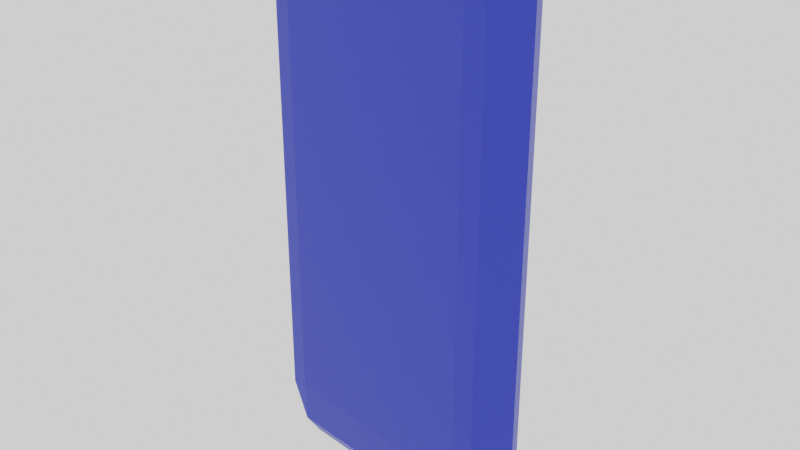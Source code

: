 # Source: Jewel_04.blend  (saved by Blender 2.90.8; exported with 4.5.12 LTS)
import bpy
from mathutils import Matrix  # noqa: F401  (used for matrix-valued properties, if any)

bpy.ops.wm.read_factory_settings(use_empty=True)
scene = bpy.context.scene
scene.name = 'Scene'

# ---- collections
col_collection = bpy.data.collections.new('Collection'); scene.collection.children.link(col_collection)

# ---- materials (node trees are filled in below, after node groups)
mat_blue_jewel_04 = bpy.data.materials.new('Blue_jewel_04')
mat_blue_jewel_04.use_transparent_shadow = False

# ---- material node trees
mat_blue_jewel_04.use_nodes = True; mat_blue_jewel_04.node_tree.nodes.clear()
_N = mat_blue_jewel_04.node_tree.nodes; _L = mat_blue_jewel_04.node_tree.links
n0 = _N.new('ShaderNodeBsdfPrincipled'); n0.name = 'Principled BSDF'; n0.location = (10, 300)
n0.distribution = 'GGX'
n0.subsurface_method = 'BURLEY'
n0.inputs[0].default_value = (0.01373, 0.02886, 0.4672, 1.0)
n0.inputs[3].default_value = 1.45
n0.inputs[27].default_value = (0.0, 0.0, 0.0, 1.0)
n0.inputs[28].default_value = 1.0
n1 = _N.new('ShaderNodeOutputMaterial'); n1.name = 'Material Output'; n1.location = (300, 300)
_L.new(n0.outputs[0], n1.inputs[0])
n1.is_active_output = True

# ---- world
world_world = bpy.data.worlds.new('World'); scene.world = world_world
world_world.use_nodes = True; world_world.node_tree.nodes.clear()
_N = world_world.node_tree.nodes; _L = world_world.node_tree.links
n0 = _N.new('ShaderNodeOutputWorld'); n0.name = 'World Output'; n0.location = (300, 300)
n1 = _N.new('ShaderNodeBackground'); n1.name = 'Background'; n1.location = (10, 300)
n1.inputs[0].default_value = (1.0, 1.0, 1.0, 1.0)
_L.new(n1.outputs[0], n0.inputs[0])
n0.is_active_output = True
world_world.color = (0.05088, 0.05088, 0.05088)
world_world.use_sun_shadow = False
world_world.sun_shadow_jitter_overblur = 0.0

# ---- cameras
cam_camera = bpy.data.cameras.new('Camera')
cam_camera.clip_end = 100.0
cam_camera.ortho_scale = 7.314

# ---- meshes
me_cube_002 = bpy.data.meshes.new('Cube.002')
me_cube_002.from_pydata([(-1.207, 0.3553, -2.926), (-1.184, 0.3855, -2.457), (-1.41, 0.3553, -2.505), (-1.207, 0.3553, 2.926), (-1.41, 0.3553, 2.505), (-1.184, 0.3855, 2.457), (1.207, 0.3553, -2.926), (1.41, 0.3553, -2.505), (1.184, 0.3855, -2.457), (1.41, 0.3553, 2.505), (1.207, 0.3553, 2.926), (1.184, 0.3855, 2.457), (1.439, -6.917e-10, 3.408), (1.642, -6.917e-10, 2.986), (1.465, -6.917e-10, 3.041), (1.439, -6.917e-10, -3.408), (1.465, -6.917e-10, -3.041), (1.642, -6.917e-10, -2.986), (-1.207, -0.3553, -2.926), (-1.184, -0.3855, -2.457), (-1.41, -0.3553, -2.505), (-1.207, -0.3553, 2.926), (-1.41, -0.3553, 2.505), (-1.184, -0.3855, 2.457), (-1.642, -6.917e-10, -2.986), (-1.465, -6.917e-10, -3.041), (-1.439, -6.917e-10, -3.408), (-1.642, -6.917e-10, 2.986), (-1.439, -6.917e-10, 3.408), (-1.465, -6.917e-10, 3.041), (1.207, -0.3553, -2.926), (1.41, -0.3553, -2.505), (1.184, -0.3855, -2.457), (1.41, -0.3553, 2.505), (1.207, -0.3553, 2.926), (1.184, -0.3855, 2.457)], [], [(0, 6, 15), (4, 2, 24), (8, 1, 5), (10, 3, 28), (0, 2, 1), (3, 5, 4), (6, 8, 7), (9, 11, 10), (4, 27, 28), (2, 0, 26), (12, 13, 9), (4, 5, 1), (8, 6, 0), (5, 3, 10), (11, 9, 7), (6, 7, 17), (7, 9, 13), (15, 30, 18), (24, 20, 22), (23, 19, 32), (16, 29, 25), (28, 21, 34), (12, 14, 13), (15, 17, 16), (18, 19, 20), (21, 22, 23), (24, 26, 25), (27, 29, 28), (30, 31, 32), (33, 34, 35), (27, 22, 21), (18, 20, 24), (13, 12, 34), (23, 22, 20), (30, 32, 19), (21, 23, 35), (35, 32, 31), (30, 15, 17), (14, 17, 13), (29, 12, 28), (16, 26, 15), (27, 25, 29), (13, 33, 31), (0, 15, 26), (4, 24, 27), (8, 5, 11), (10, 28, 12), (4, 28, 3), (2, 26, 24), (12, 9, 10), (4, 1, 2), (8, 0, 1), (5, 10, 11), (11, 7, 8), (6, 17, 15), (7, 13, 17), (15, 18, 26), (24, 22, 27), (23, 32, 35), (16, 14, 29), (28, 34, 12), (27, 21, 28), (18, 24, 26), (13, 34, 33), (23, 20, 19), (30, 19, 18), (21, 35, 34), (35, 31, 33), (30, 17, 31), (14, 16, 17), (29, 14, 12), (16, 25, 26), (27, 24, 25), (13, 31, 17)])
_uv = me_cube_002.uv_layers.new(name='UVMap')
_uv.uv.foreach_set('vector', [0.375, 0.2675, 0.375, 0.4825, 0.375, 0.4842, 0.6075, 0.25, 0.3925, 0.25, 0.3908, 0.25, 0.3932, 0.4818, 0.3932, 0.2682, 0.6068, 0.2682, 0.625, 0.4825, 0.625, 0.2675, 0.625, 0.2658, 0.375, 0.2675, 0.3925, 0.25, 0.3932, 0.2682, 0.625, 0.2675, 0.6068, 0.2682, 0.6075, 0.25, 0.375, 0.4825, 0.3932, 0.4818, 0.3925, 0.5, 0.6075, 0.5, 0.6068, 0.4818, 0.625, 0.4825, 0.6075, 0.25, 0.6092, 0.25, 0.625, 0.2658, 0.3925, 0.25, 0.375, 0.2675, 0.375, 0.2658, 0.625, 0.4842, 0.6092, 0.5, 0.6075, 0.5, 0.6075, 0.25, 0.6068, 0.2682, 0.3932, 0.2682, 0.3932, 0.4818, 0.375, 0.4825, 0.375, 0.2675, 0.6068, 0.2682, 0.625, 0.2675, 0.625, 0.4825, 0.6068, 0.4818, 0.6075, 0.5, 0.3925, 0.5, 0.375, 0.4825, 0.3925, 0.5, 0.3908, 0.5, 0.3925, 0.5, 0.6075, 0.5, 0.6092, 0.5, 0.375, 0.4842, 0.375, 0.4825, 0.375, 0.2675, 0.3908, 0.25, 0.3925, 0.25, 0.6075, 0.25, 0.6068, 0.2682, 0.3932, 0.2682, 0.3932, 0.4818, 0.3901, 0.4849, 0.6099, 0.2651, 0.3901, 0.2651, 0.625, 0.2658, 0.625, 0.2675, 0.625, 0.4825, 0.625, 0.4842, 0.6099, 0.4849, 0.6092, 0.5, 0.375, 0.4842, 0.3908, 0.5, 0.3901, 0.4849, 0.375, 0.2675, 0.3932, 0.2682, 0.3925, 0.25, 0.625, 0.2675, 0.6075, 0.25, 0.6068, 0.2682, 0.3908, 0.25, 0.375, 0.2658, 0.3901, 0.2651, 0.6092, 0.25, 0.6099, 0.2651, 0.625, 0.2658, 0.375, 0.4825, 0.3925, 0.5, 0.3932, 0.4818, 0.6075, 0.5, 0.625, 0.4825, 0.6068, 0.4818, 0.6092, 0.25, 0.6075, 0.25, 0.625, 0.2675, 0.375, 0.2675, 0.3925, 0.25, 0.3908, 0.25, 0.6092, 0.5, 0.625, 0.4842, 0.625, 0.4825, 0.6068, 0.2682, 0.6075, 0.25, 0.3925, 0.25, 0.375, 0.4825, 0.3932, 0.4818, 0.3932, 0.2682, 0.625, 0.2675, 0.6068, 0.2682, 0.6068, 0.4818, 0.6068, 0.4818, 0.3932, 0.4818, 0.3925, 0.5, 0.375, 0.4825, 0.375, 0.4842, 0.3908, 0.5, 0.6099, 0.4849, 0.3908, 0.5, 0.6092, 0.5, 0.6099, 0.2651, 0.625, 0.4842, 0.625, 0.2658, 0.3901, 0.4849, 0.375, 0.2658, 0.375, 0.4842, 0.6092, 0.25, 0.3901, 0.2651, 0.6099, 0.2651, 0.6092, 0.5, 0.6075, 0.5, 0.3925, 0.5, 0.375, 0.2675, 0.375, 0.4842, 0.375, 0.2658, 0.6075, 0.25, 0.3908, 0.25, 0.6092, 0.25, 0.3932, 0.4818, 0.6068, 0.2682, 0.6068, 0.4818, 0.625, 0.4825, 0.625, 0.2658, 0.625, 0.4842, 0.6075, 0.25, 0.625, 0.2658, 0.625, 0.2675, 0.3925, 0.25, 0.375, 0.2658, 0.3908, 0.25, 0.625, 0.4842, 0.6075, 0.5, 0.625, 0.4825, 0.6075, 0.25, 0.3932, 0.2682, 0.3925, 0.25, 0.3932, 0.4818, 0.375, 0.2675, 0.3932, 0.2682, 0.6068, 0.2682, 0.625, 0.4825, 0.6068, 0.4818, 0.6068, 0.4818, 0.3925, 0.5, 0.3932, 0.4818, 0.375, 0.4825, 0.3908, 0.5, 0.375, 0.4842, 0.3925, 0.5, 0.6092, 0.5, 0.3908, 0.5, 0.375, 0.4842, 0.375, 0.2675, 0.375, 0.2658, 0.3908, 0.25, 0.6075, 0.25, 0.6092, 0.25, 0.6068, 0.2682, 0.3932, 0.4818, 0.6068, 0.4818, 0.3901, 0.4849, 0.6099, 0.4849, 0.6099, 0.2651, 0.625, 0.2658, 0.625, 0.4825, 0.625, 0.4842, 0.6092, 0.25, 0.625, 0.2675, 0.625, 0.2658, 0.375, 0.2675, 0.3908, 0.25, 0.375, 0.2658, 0.6092, 0.5, 0.625, 0.4825, 0.6075, 0.5, 0.6068, 0.2682, 0.3925, 0.25, 0.3932, 0.2682, 0.375, 0.4825, 0.3932, 0.2682, 0.375, 0.2675, 0.625, 0.2675, 0.6068, 0.4818, 0.625, 0.4825, 0.6068, 0.4818, 0.3925, 0.5, 0.6075, 0.5, 0.375, 0.4825, 0.3908, 0.5, 0.3925, 0.5, 0.6099, 0.4849, 0.3901, 0.4849, 0.3908, 0.5, 0.6099, 0.2651, 0.6099, 0.4849, 0.625, 0.4842, 0.3901, 0.4849, 0.3901, 0.2651, 0.375, 0.2658, 0.6092, 0.25, 0.3908, 0.25, 0.3901, 0.2651, 0.6092, 0.5, 0.3925, 0.5, 0.3908, 0.5])
me_cube_002.materials.append(mat_blue_jewel_04)
me_cube_002.use_remesh_fix_poles = True
me_cube_002.use_remesh_preserve_attributes = False
me_cube_002.use_mirror_vertex_groups = False
me_cube_002.update()

# ---- objects
ob_camera = bpy.data.objects.new('Camera', cam_camera)
ob_jewel_04 = bpy.data.objects.new('Jewel_04', me_cube_002)

# ---- transforms, parenting, visibility, modifiers, constraints
ob_camera.location = (7.359, -6.926, 4.958)
ob_camera.rotation_euler = (1.109, 0.0, 0.8149)
ob_camera.lock_rotations_4d = False
ob_camera.empty_display_type = 'ARROWS'
ob_camera.color = (0.0, 0.0, 0.0, 0.0)
ob_camera.display_type = 'WIRE'
ob_camera.lineart.crease_threshold = 0.0
ob_jewel_04.location = (0.0, 0.0, 4.76e-09)
ob_jewel_04.lineart.crease_threshold = 0.0

# ---- collection membership
col_collection.objects.link(ob_camera)
col_collection.objects.link(ob_jewel_04)

# ---- scene / render settings (as saved in the file)
scene.camera = ob_camera
scene.frame_start = 1; scene.frame_end = 250; scene.frame_set(1)
scene.render.engine = 'BLENDER_EEVEE_NEXT'
scene.cycles.use_denoising = False
scene.cycles.samples = 128
scene.cycles.sampling_pattern = 'TABULATED_SOBOL'
scene.cycles.use_adaptive_sampling = False
scene.cycles.use_light_tree = False
scene.view_settings.view_transform = 'Filmic'
bpy.context.view_layer.update()
